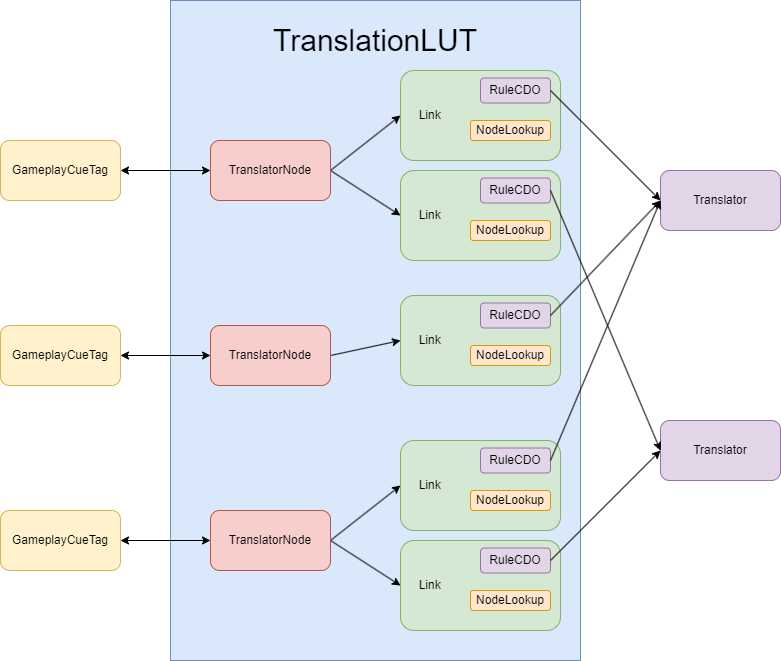

The diagram above was exported from draw.io. Its source (the exported page's mxGraphModel, read from the mxfile embedded in the PNG):
<mxGraphModel dx="1434" dy="844" grid="1" gridSize="10" guides="1" tooltips="1" connect="1" arrows="1" fold="1" page="1" pageScale="1" pageWidth="827" pageHeight="1169" math="0" shadow="0">
  <root>
    <mxCell id="0" />
    <mxCell id="1" parent="0" />
    <mxCell id="U3k5n38GaOIIBL1D95mR-37" value="" style="rounded=0;whiteSpace=wrap;html=1;fillColor=#dae8fc;strokeColor=#6c8ebf;" vertex="1" parent="1">
      <mxGeometry x="170" y="310" width="410" height="660" as="geometry" />
    </mxCell>
    <mxCell id="U3k5n38GaOIIBL1D95mR-14" style="rounded=0;orthogonalLoop=1;jettySize=auto;html=1;exitX=1;exitY=0.5;exitDx=0;exitDy=0;entryX=0;entryY=0.5;entryDx=0;entryDy=0;" edge="1" parent="1" source="U3k5n38GaOIIBL1D95mR-3" target="U3k5n38GaOIIBL1D95mR-41">
      <mxGeometry relative="1" as="geometry">
        <mxPoint x="400" y="415" as="targetPoint" />
      </mxGeometry>
    </mxCell>
    <mxCell id="U3k5n38GaOIIBL1D95mR-15" style="edgeStyle=none;rounded=0;orthogonalLoop=1;jettySize=auto;html=1;exitX=1;exitY=0.5;exitDx=0;exitDy=0;entryX=0;entryY=0.5;entryDx=0;entryDy=0;" edge="1" parent="1" source="U3k5n38GaOIIBL1D95mR-3" target="U3k5n38GaOIIBL1D95mR-52">
      <mxGeometry relative="1" as="geometry">
        <mxPoint x="400" y="510" as="targetPoint" />
      </mxGeometry>
    </mxCell>
    <mxCell id="U3k5n38GaOIIBL1D95mR-3" value="TranslatorNode" style="rounded=1;whiteSpace=wrap;html=1;fillColor=#f8cecc;strokeColor=#b85450;" vertex="1" parent="1">
      <mxGeometry x="210" y="450" width="120" height="60" as="geometry" />
    </mxCell>
    <mxCell id="U3k5n38GaOIIBL1D95mR-4" value="GameplayCueTag" style="rounded=1;whiteSpace=wrap;html=1;fillColor=#fff2cc;strokeColor=#d6b656;" vertex="1" parent="1">
      <mxGeometry y="450" width="120" height="60" as="geometry" />
    </mxCell>
    <mxCell id="U3k5n38GaOIIBL1D95mR-16" style="edgeStyle=none;rounded=0;orthogonalLoop=1;jettySize=auto;html=1;exitX=1;exitY=0.5;exitDx=0;exitDy=0;entryX=0;entryY=0.5;entryDx=0;entryDy=0;" edge="1" parent="1" source="U3k5n38GaOIIBL1D95mR-9" target="U3k5n38GaOIIBL1D95mR-56">
      <mxGeometry relative="1" as="geometry">
        <mxPoint x="400" y="615" as="targetPoint" />
      </mxGeometry>
    </mxCell>
    <mxCell id="U3k5n38GaOIIBL1D95mR-9" value="TranslatorNode" style="rounded=1;whiteSpace=wrap;html=1;fillColor=#f8cecc;strokeColor=#b85450;" vertex="1" parent="1">
      <mxGeometry x="210" y="635" width="120" height="60" as="geometry" />
    </mxCell>
    <mxCell id="U3k5n38GaOIIBL1D95mR-17" style="edgeStyle=none;rounded=0;orthogonalLoop=1;jettySize=auto;html=1;exitX=1;exitY=0.5;exitDx=0;exitDy=0;entryX=0;entryY=0.5;entryDx=0;entryDy=0;" edge="1" parent="1" source="U3k5n38GaOIIBL1D95mR-12" target="U3k5n38GaOIIBL1D95mR-60">
      <mxGeometry relative="1" as="geometry">
        <mxPoint x="400" y="800" as="targetPoint" />
      </mxGeometry>
    </mxCell>
    <mxCell id="U3k5n38GaOIIBL1D95mR-18" style="edgeStyle=none;rounded=0;orthogonalLoop=1;jettySize=auto;html=1;exitX=1;exitY=0.5;exitDx=0;exitDy=0;entryX=0;entryY=0.5;entryDx=0;entryDy=0;" edge="1" parent="1" source="U3k5n38GaOIIBL1D95mR-12" target="U3k5n38GaOIIBL1D95mR-64">
      <mxGeometry relative="1" as="geometry">
        <mxPoint x="400" y="880" as="targetPoint" />
      </mxGeometry>
    </mxCell>
    <mxCell id="U3k5n38GaOIIBL1D95mR-12" value="TranslatorNode" style="rounded=1;whiteSpace=wrap;html=1;fillColor=#f8cecc;strokeColor=#b85450;" vertex="1" parent="1">
      <mxGeometry x="210" y="820" width="120" height="60" as="geometry" />
    </mxCell>
    <mxCell id="U3k5n38GaOIIBL1D95mR-27" value="" style="endArrow=classic;startArrow=classic;html=1;rounded=0;entryX=0;entryY=0.5;entryDx=0;entryDy=0;exitX=1;exitY=0.5;exitDx=0;exitDy=0;" edge="1" parent="1" source="U3k5n38GaOIIBL1D95mR-4" target="U3k5n38GaOIIBL1D95mR-3">
      <mxGeometry width="50" height="50" relative="1" as="geometry">
        <mxPoint x="140" y="550" as="sourcePoint" />
        <mxPoint x="190" y="500" as="targetPoint" />
      </mxGeometry>
    </mxCell>
    <mxCell id="U3k5n38GaOIIBL1D95mR-28" value="GameplayCueTag" style="rounded=1;whiteSpace=wrap;html=1;fillColor=#fff2cc;strokeColor=#d6b656;" vertex="1" parent="1">
      <mxGeometry y="635" width="120" height="60" as="geometry" />
    </mxCell>
    <mxCell id="U3k5n38GaOIIBL1D95mR-29" value="" style="endArrow=classic;startArrow=classic;html=1;rounded=0;entryX=0;entryY=0.5;entryDx=0;entryDy=0;exitX=1;exitY=0.5;exitDx=0;exitDy=0;" edge="1" parent="1" source="U3k5n38GaOIIBL1D95mR-28" target="U3k5n38GaOIIBL1D95mR-9">
      <mxGeometry width="50" height="50" relative="1" as="geometry">
        <mxPoint x="130" y="735" as="sourcePoint" />
        <mxPoint x="200" y="665" as="targetPoint" />
      </mxGeometry>
    </mxCell>
    <mxCell id="U3k5n38GaOIIBL1D95mR-31" style="edgeStyle=none;rounded=0;orthogonalLoop=1;jettySize=auto;html=1;entryX=0;entryY=0.5;entryDx=0;entryDy=0;" edge="1" parent="1" source="U3k5n38GaOIIBL1D95mR-9" target="U3k5n38GaOIIBL1D95mR-9">
      <mxGeometry relative="1" as="geometry" />
    </mxCell>
    <mxCell id="U3k5n38GaOIIBL1D95mR-32" value="GameplayCueTag" style="rounded=1;whiteSpace=wrap;html=1;fillColor=#fff2cc;strokeColor=#d6b656;" vertex="1" parent="1">
      <mxGeometry y="820" width="120" height="60" as="geometry" />
    </mxCell>
    <mxCell id="U3k5n38GaOIIBL1D95mR-34" value="" style="endArrow=classic;startArrow=classic;html=1;rounded=0;entryX=0;entryY=0.5;entryDx=0;entryDy=0;exitX=1;exitY=0.5;exitDx=0;exitDy=0;" edge="1" parent="1" source="U3k5n38GaOIIBL1D95mR-32" target="U3k5n38GaOIIBL1D95mR-12">
      <mxGeometry width="50" height="50" relative="1" as="geometry">
        <mxPoint x="130" y="675" as="sourcePoint" />
        <mxPoint x="220" y="675" as="targetPoint" />
      </mxGeometry>
    </mxCell>
    <mxCell id="U3k5n38GaOIIBL1D95mR-38" value="&lt;font style=&quot;font-size: 30px;&quot;&gt;TranslationLUT&lt;/font&gt;" style="text;html=1;strokeColor=none;fillColor=none;align=center;verticalAlign=middle;whiteSpace=wrap;rounded=0;" vertex="1" parent="1">
      <mxGeometry x="300" y="330" width="150" height="40" as="geometry" />
    </mxCell>
    <mxCell id="U3k5n38GaOIIBL1D95mR-44" value="" style="group" vertex="1" connectable="0" parent="1">
      <mxGeometry x="400" y="380" width="160" height="90" as="geometry" />
    </mxCell>
    <mxCell id="U3k5n38GaOIIBL1D95mR-41" value="&amp;nbsp; &amp;nbsp; &amp;nbsp;Link" style="rounded=1;whiteSpace=wrap;html=1;fillColor=#d5e8d4;strokeColor=#82b366;align=left;" vertex="1" parent="U3k5n38GaOIIBL1D95mR-44">
      <mxGeometry width="160" height="90" as="geometry" />
    </mxCell>
    <mxCell id="U3k5n38GaOIIBL1D95mR-42" value="RuleCDO" style="rounded=1;whiteSpace=wrap;html=1;fontSize=12;fillColor=#e1d5e7;strokeColor=#9673a6;" vertex="1" parent="U3k5n38GaOIIBL1D95mR-44">
      <mxGeometry x="80" y="7.5" width="70" height="25" as="geometry" />
    </mxCell>
    <mxCell id="U3k5n38GaOIIBL1D95mR-43" value="NodeLookup" style="rounded=1;whiteSpace=wrap;html=1;fontSize=12;fillColor=#ffe6cc;strokeColor=#d79b00;" vertex="1" parent="U3k5n38GaOIIBL1D95mR-44">
      <mxGeometry x="70" y="50" width="80" height="20" as="geometry" />
    </mxCell>
    <mxCell id="U3k5n38GaOIIBL1D95mR-47" value="Translator" style="rounded=1;whiteSpace=wrap;html=1;fillColor=#e1d5e7;strokeColor=#9673a6;" vertex="1" parent="1">
      <mxGeometry x="660" y="480" width="120" height="60" as="geometry" />
    </mxCell>
    <mxCell id="U3k5n38GaOIIBL1D95mR-49" style="edgeStyle=none;rounded=0;orthogonalLoop=1;jettySize=auto;html=1;exitX=1;exitY=0.5;exitDx=0;exitDy=0;entryX=0;entryY=0.5;entryDx=0;entryDy=0;fontSize=12;endArrow=classic;endFill=1;" edge="1" parent="1" source="U3k5n38GaOIIBL1D95mR-42" target="U3k5n38GaOIIBL1D95mR-47">
      <mxGeometry relative="1" as="geometry" />
    </mxCell>
    <mxCell id="U3k5n38GaOIIBL1D95mR-51" value="" style="group" vertex="1" connectable="0" parent="1">
      <mxGeometry x="400" y="480" width="160" height="90" as="geometry" />
    </mxCell>
    <mxCell id="U3k5n38GaOIIBL1D95mR-52" value="&amp;nbsp; &amp;nbsp; &amp;nbsp;Link" style="rounded=1;whiteSpace=wrap;html=1;fillColor=#d5e8d4;strokeColor=#82b366;align=left;" vertex="1" parent="U3k5n38GaOIIBL1D95mR-51">
      <mxGeometry width="160" height="90" as="geometry" />
    </mxCell>
    <mxCell id="U3k5n38GaOIIBL1D95mR-53" value="RuleCDO" style="rounded=1;whiteSpace=wrap;html=1;fontSize=12;fillColor=#e1d5e7;strokeColor=#9673a6;" vertex="1" parent="U3k5n38GaOIIBL1D95mR-51">
      <mxGeometry x="80" y="7.5" width="70" height="25" as="geometry" />
    </mxCell>
    <mxCell id="U3k5n38GaOIIBL1D95mR-54" value="NodeLookup" style="rounded=1;whiteSpace=wrap;html=1;fontSize=12;fillColor=#ffe6cc;strokeColor=#d79b00;" vertex="1" parent="U3k5n38GaOIIBL1D95mR-51">
      <mxGeometry x="70" y="50" width="80" height="20" as="geometry" />
    </mxCell>
    <mxCell id="U3k5n38GaOIIBL1D95mR-55" value="" style="group" vertex="1" connectable="0" parent="1">
      <mxGeometry x="400" y="605" width="160" height="90" as="geometry" />
    </mxCell>
    <mxCell id="U3k5n38GaOIIBL1D95mR-56" value="&amp;nbsp; &amp;nbsp; &amp;nbsp;Link" style="rounded=1;whiteSpace=wrap;html=1;fillColor=#d5e8d4;strokeColor=#82b366;align=left;" vertex="1" parent="U3k5n38GaOIIBL1D95mR-55">
      <mxGeometry width="160" height="90" as="geometry" />
    </mxCell>
    <mxCell id="U3k5n38GaOIIBL1D95mR-57" value="RuleCDO" style="rounded=1;whiteSpace=wrap;html=1;fontSize=12;fillColor=#e1d5e7;strokeColor=#9673a6;" vertex="1" parent="U3k5n38GaOIIBL1D95mR-55">
      <mxGeometry x="80" y="7.5" width="70" height="25" as="geometry" />
    </mxCell>
    <mxCell id="U3k5n38GaOIIBL1D95mR-58" value="NodeLookup" style="rounded=1;whiteSpace=wrap;html=1;fontSize=12;fillColor=#ffe6cc;strokeColor=#d79b00;" vertex="1" parent="U3k5n38GaOIIBL1D95mR-55">
      <mxGeometry x="70" y="50" width="80" height="20" as="geometry" />
    </mxCell>
    <mxCell id="U3k5n38GaOIIBL1D95mR-59" value="" style="group" vertex="1" connectable="0" parent="1">
      <mxGeometry x="400" y="750" width="160" height="90" as="geometry" />
    </mxCell>
    <mxCell id="U3k5n38GaOIIBL1D95mR-60" value="&amp;nbsp; &amp;nbsp; &amp;nbsp;Link" style="rounded=1;whiteSpace=wrap;html=1;fillColor=#d5e8d4;strokeColor=#82b366;align=left;" vertex="1" parent="U3k5n38GaOIIBL1D95mR-59">
      <mxGeometry width="160" height="90" as="geometry" />
    </mxCell>
    <mxCell id="U3k5n38GaOIIBL1D95mR-61" value="RuleCDO" style="rounded=1;whiteSpace=wrap;html=1;fontSize=12;fillColor=#e1d5e7;strokeColor=#9673a6;" vertex="1" parent="U3k5n38GaOIIBL1D95mR-59">
      <mxGeometry x="80" y="7.5" width="70" height="25" as="geometry" />
    </mxCell>
    <mxCell id="U3k5n38GaOIIBL1D95mR-62" value="NodeLookup" style="rounded=1;whiteSpace=wrap;html=1;fontSize=12;fillColor=#ffe6cc;strokeColor=#d79b00;" vertex="1" parent="U3k5n38GaOIIBL1D95mR-59">
      <mxGeometry x="70" y="50" width="80" height="20" as="geometry" />
    </mxCell>
    <mxCell id="U3k5n38GaOIIBL1D95mR-63" value="" style="group" vertex="1" connectable="0" parent="1">
      <mxGeometry x="400" y="850" width="160" height="90" as="geometry" />
    </mxCell>
    <mxCell id="U3k5n38GaOIIBL1D95mR-64" value="&amp;nbsp; &amp;nbsp; &amp;nbsp;Link" style="rounded=1;whiteSpace=wrap;html=1;fillColor=#d5e8d4;strokeColor=#82b366;align=left;" vertex="1" parent="U3k5n38GaOIIBL1D95mR-63">
      <mxGeometry width="160" height="90" as="geometry" />
    </mxCell>
    <mxCell id="U3k5n38GaOIIBL1D95mR-65" value="RuleCDO" style="rounded=1;whiteSpace=wrap;html=1;fontSize=12;fillColor=#e1d5e7;strokeColor=#9673a6;" vertex="1" parent="U3k5n38GaOIIBL1D95mR-63">
      <mxGeometry x="80" y="7.5" width="70" height="25" as="geometry" />
    </mxCell>
    <mxCell id="U3k5n38GaOIIBL1D95mR-66" value="NodeLookup" style="rounded=1;whiteSpace=wrap;html=1;fontSize=12;fillColor=#ffe6cc;strokeColor=#d79b00;" vertex="1" parent="U3k5n38GaOIIBL1D95mR-63">
      <mxGeometry x="70" y="50" width="80" height="20" as="geometry" />
    </mxCell>
    <mxCell id="U3k5n38GaOIIBL1D95mR-68" value="Translator" style="rounded=1;whiteSpace=wrap;html=1;fillColor=#e1d5e7;strokeColor=#9673a6;" vertex="1" parent="1">
      <mxGeometry x="660" y="730" width="120" height="60" as="geometry" />
    </mxCell>
    <mxCell id="U3k5n38GaOIIBL1D95mR-71" style="edgeStyle=none;shape=connector;rounded=0;orthogonalLoop=1;jettySize=auto;html=1;exitX=1;exitY=0.5;exitDx=0;exitDy=0;entryX=0;entryY=0.5;entryDx=0;entryDy=0;labelBackgroundColor=default;strokeColor=default;fontFamily=Helvetica;fontSize=12;fontColor=default;endArrow=classic;endFill=1;" edge="1" parent="1" source="U3k5n38GaOIIBL1D95mR-53" target="U3k5n38GaOIIBL1D95mR-68">
      <mxGeometry relative="1" as="geometry" />
    </mxCell>
    <mxCell id="U3k5n38GaOIIBL1D95mR-72" style="edgeStyle=none;shape=connector;rounded=0;orthogonalLoop=1;jettySize=auto;html=1;exitX=1;exitY=0.5;exitDx=0;exitDy=0;entryX=0;entryY=0.5;entryDx=0;entryDy=0;labelBackgroundColor=default;strokeColor=default;fontFamily=Helvetica;fontSize=12;fontColor=default;endArrow=classic;endFill=1;" edge="1" parent="1" source="U3k5n38GaOIIBL1D95mR-57" target="U3k5n38GaOIIBL1D95mR-47">
      <mxGeometry relative="1" as="geometry" />
    </mxCell>
    <mxCell id="U3k5n38GaOIIBL1D95mR-74" style="edgeStyle=none;shape=connector;rounded=0;orthogonalLoop=1;jettySize=auto;html=1;exitX=1;exitY=0.5;exitDx=0;exitDy=0;entryX=0;entryY=0.5;entryDx=0;entryDy=0;labelBackgroundColor=default;strokeColor=default;fontFamily=Helvetica;fontSize=12;fontColor=default;endArrow=classic;endFill=1;" edge="1" parent="1" source="U3k5n38GaOIIBL1D95mR-61" target="U3k5n38GaOIIBL1D95mR-47">
      <mxGeometry relative="1" as="geometry" />
    </mxCell>
    <mxCell id="U3k5n38GaOIIBL1D95mR-75" style="edgeStyle=none;shape=connector;rounded=0;orthogonalLoop=1;jettySize=auto;html=1;exitX=1;exitY=0.5;exitDx=0;exitDy=0;entryX=0;entryY=0.5;entryDx=0;entryDy=0;labelBackgroundColor=default;strokeColor=default;fontFamily=Helvetica;fontSize=12;fontColor=default;endArrow=classic;endFill=1;" edge="1" parent="1" source="U3k5n38GaOIIBL1D95mR-65" target="U3k5n38GaOIIBL1D95mR-68">
      <mxGeometry relative="1" as="geometry" />
    </mxCell>
  </root>
</mxGraphModel>